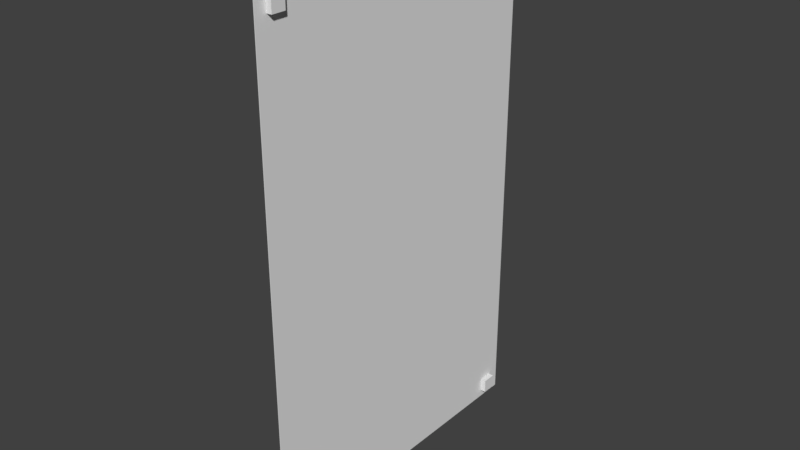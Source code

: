 # Source: poster.blend  (saved by Blender 2.79.0; exported with 4.5.12 LTS)
import bpy
from mathutils import Matrix  # noqa: F401  (used for matrix-valued properties, if any)

bpy.ops.wm.read_factory_settings(use_empty=True)
scene = bpy.context.scene
scene.name = 'Scene'

# ---- collections
col_collection_1 = bpy.data.collections.new('Collection 1'); scene.collection.children.link(col_collection_1)

# ---- materials (node trees are filled in below, after node groups)
mat_material = bpy.data.materials.new('Material')
mat_material.alpha_threshold = 0.0
mat_material.use_transparent_shadow = False
mat_material.roughness = 0.5
mat_material.line_color = (0.0, 0.0, 0.0, 1.0)

# ---- material node trees

# ---- world
world_world = bpy.data.worlds.new('World'); scene.world = world_world
world_world.color = (0.05088, 0.05088, 0.05088)
world_world.use_sun_shadow = False
world_world.sun_shadow_jitter_overblur = 0.0
world_world.cycles.sampling_method = 'MANUAL'

# ---- meshes
me_cube = bpy.data.meshes.new('Cube')
me_cube.from_pydata([(1.0, 1.0, -0.1809), (1.0, -1.0, -0.1809), (-1.0, -1.0, -0.1809), (-1.0, 1.0, -0.1809), (1.0, 1.0, 1.819), (1.0, -1.0, 1.819), (-1.0, -1.0, 1.819), (-1.0, 1.0, 1.819), (25.42, 0.834, -0.1523), (25.42, 0.834, -0.09869), (25.42, 0.9204, -0.1523), (25.42, 0.9204, -0.09869), (-17.95, 0.834, -0.1523), (-17.95, 0.834, -0.09869), (-17.95, 0.9204, -0.1523), (-17.95, 0.9204, -0.09869), (25.42, -0.9281, -0.1523), (25.42, -0.9281, -0.09869), (25.42, -0.8417, -0.1523), (25.42, -0.8417, -0.09869), (-17.95, -0.9281, -0.1523), (-17.95, -0.9281, -0.09869), (-17.95, -0.8417, -0.1523), (-17.95, -0.8417, -0.09869), (25.42, -0.9281, 1.695), (25.42, -0.9281, 1.749), (25.42, -0.8417, 1.695), (25.42, -0.8417, 1.749), (-17.95, -0.9281, 1.695), (-17.95, -0.9281, 1.749), (-17.95, -0.8417, 1.695), (-17.95, -0.8417, 1.749), (25.42, 0.834, 1.695), (25.42, 0.834, 1.749), (25.42, 0.9204, 1.695), (25.42, 0.9204, 1.749), (-17.95, 0.834, 1.695), (-17.95, 0.834, 1.749), (-17.95, 0.9204, 1.695), (-17.95, 0.9204, 1.749)], [], [(0, 1, 2, 3), (4, 7, 6, 5), (0, 4, 5, 1), (1, 5, 6, 2), (2, 6, 7, 3), (4, 0, 3, 7), (8, 9, 11, 10), (10, 11, 15, 14), (14, 15, 13, 12), (12, 13, 9, 8), (10, 14, 12, 8), (15, 11, 9, 13), (16, 17, 19, 18), (18, 19, 23, 22), (22, 23, 21, 20), (20, 21, 17, 16), (18, 22, 20, 16), (23, 19, 17, 21), (24, 25, 27, 26), (26, 27, 31, 30), (30, 31, 29, 28), (28, 29, 25, 24), (26, 30, 28, 24), (31, 27, 25, 29), (32, 33, 35, 34), (34, 35, 39, 38), (38, 39, 37, 36), (36, 37, 33, 32), (34, 38, 36, 32), (39, 35, 33, 37)])
_uv = me_cube.uv_layers.new(name='UVMap')
_uv.uv.foreach_set('vector', [0.02661, 0.6933, 0.3067, 0.6933, 0.3067, 0.9734, 0.02661, 0.9734, 0.6401, 0.02661, 0.6401, 0.3067, 0.3599, 0.3067, 0.3599, 0.02661, 0.3067, 0.6401, 0.02661, 0.6401, 0.02661, 0.3599, 0.3067, 0.3599, 0.02661, 0.3067, 0.02661, 0.02661, 0.3067, 0.02661, 0.3067, 0.3067, 0.9734, 0.6401, 0.6933, 0.6401, 0.6933, 0.3599, 0.9734, 0.3599, 0.6933, 0.02661, 0.9734, 0.02661, 0.9734, 0.3067, 0.6933, 0.3067, 0.0, 0.0, 0.0, 0.0, 0.0, 0.0, 0.0, 0.0, 0.0, 0.0, 0.0, 0.0, 0.0, 0.0, 0.0, 0.0, 0.0, 0.0, 0.0, 0.0, 0.0, 0.0, 0.0, 0.0, 0.0, 0.0, 0.0, 0.0, 0.0, 0.0, 0.0, 0.0, 0.0, 0.0, 0.0, 0.0, 0.0, 0.0, 0.0, 0.0, 0.0, 0.0, 0.0, 0.0, 0.0, 0.0, 0.0, 0.0, 0.0, 0.0, 0.0, 0.0, 0.0, 0.0, 0.0, 0.0, 0.0, 0.0, 0.0, 0.0, 0.0, 0.0, 0.0, 0.0, 0.0, 0.0, 0.0, 0.0, 0.0, 0.0, 0.0, 0.0, 0.0, 0.0, 0.0, 0.0, 0.0, 0.0, 0.0, 0.0, 0.0, 0.0, 0.0, 0.0, 0.0, 0.0, 0.0, 0.0, 0.0, 0.0, 0.0, 0.0, 0.0, 0.0, 0.0, 0.0, 0.0, 0.0, 0.0, 0.0, 0.0, 0.0, 0.0, 0.0, 0.0, 0.0, 0.0, 0.0, 0.0, 0.0, 0.0, 0.0, 0.0, 0.0, 0.0, 0.0, 0.0, 0.0, 0.0, 0.0, 0.0, 0.0, 0.0, 0.0, 0.0, 0.0, 0.0, 0.0, 0.0, 0.0, 0.0, 0.0, 0.0, 0.0, 0.0, 0.0, 0.0, 0.0, 0.0, 0.0, 0.0, 0.0, 0.0, 0.0, 0.0, 0.0, 0.0, 0.0, 0.0, 0.0, 0.0, 0.0, 0.0, 0.0, 0.0, 0.0, 0.0, 0.0, 0.0, 0.0, 0.0, 0.0, 0.0, 0.0, 0.0, 0.0, 0.0, 0.0, 0.0, 0.0, 0.0, 0.0, 0.0, 0.0, 0.0, 0.0, 0.0, 0.0, 0.0, 0.0, 0.0, 0.0, 0.0, 0.0, 0.0, 0.0, 0.0, 0.0, 0.0, 0.0, 0.0, 0.0])
me_cube.materials.append(mat_material)
me_cube.use_remesh_preserve_volume = False
me_cube.use_remesh_preserve_attributes = False
me_cube.use_mirror_vertex_groups = False
me_cube.update()

# ---- objects
ob_cube = bpy.data.objects.new('Cube', me_cube)

# ---- transforms, parenting, visibility, modifiers, constraints
ob_cube.location = (0.0, 0.0, 0.0)
ob_cube.scale = (-0.00159, 0.7979, 1.286)
ob_cube.lock_rotations_4d = False
ob_cube.empty_display_type = 'ARROWS'
ob_cube.lineart.crease_threshold = 0.0

# ---- collection membership
col_collection_1.objects.link(ob_cube)

# ---- scene / render settings (as saved in the file)
scene.frame_start = 1; scene.frame_end = 250; scene.frame_set(1)
scene.render.engine = 'BLENDER_EEVEE_NEXT'
scene.render.resolution_percentage = 50
scene.render.dither_intensity = 0.0
scene.cycles.use_denoising = False
scene.cycles.samples = 128
scene.cycles.sampling_pattern = 'TABULATED_SOBOL'
scene.cycles.use_adaptive_sampling = False
scene.cycles.use_light_tree = False
scene.cycles.blur_glossy = 0.0
scene.cycles.sample_clamp_indirect = 0.0
scene.view_settings.view_transform = 'Standard'
bpy.context.view_layer.update()

# ---- added for rendering (the .blend has no active camera and no usable light): camera, sun
cam_auto = bpy.data.cameras.new('AutoCamera')
cam_auto.lens = 50.0
cam_auto.sensor_width = 36.0
cam_auto.clip_end = 1000.0
ob_auto_camera = bpy.data.objects.new('AutoCamera', cam_auto)
scene.collection.objects.link(ob_auto_camera)
ob_auto_camera.location = (2.79495, -3.36106, 3.29392)
ob_auto_camera.rotation_euler = (1.09748, -7.21219e-08, 0.694738)
scene.camera = ob_auto_camera
light_auto_sun = bpy.data.lights.new('AutoSun', 'SUN')
light_auto_sun.energy = 3.0
light_auto_sun.angle = 0.0523599
ob_auto_sun = bpy.data.objects.new('AutoSun', light_auto_sun)
scene.collection.objects.link(ob_auto_sun)
ob_auto_sun.rotation_euler = (0.872665, 0.174533, 0.523599)
bpy.context.view_layer.update()
